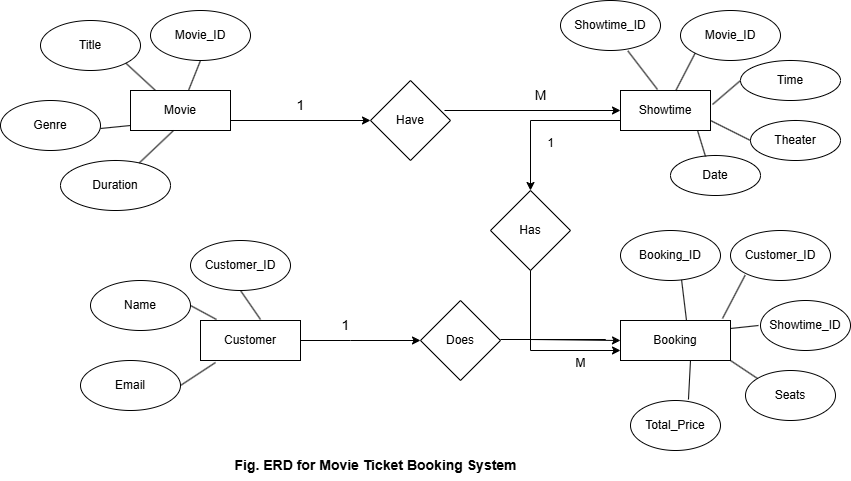

The diagram above was exported from draw.io. Its source (the exported page's mxGraphModel, read from the mxfile embedded in the PNG):
<mxGraphModel dx="1120" dy="460" grid="1" gridSize="10" guides="1" tooltips="1" connect="1" arrows="1" fold="1" page="1" pageScale="1" pageWidth="850" pageHeight="1100" math="0" shadow="0">
  <root>
    <mxCell id="0" />
    <mxCell id="1" parent="0" />
    <mxCell id="COdGLgdHbtlbmAhMTsBN-1" value="Movie" style="rounded=0;whiteSpace=wrap;html=1;" vertex="1" parent="1">
      <mxGeometry x="130" y="130" width="100" height="40" as="geometry" />
    </mxCell>
    <mxCell id="COdGLgdHbtlbmAhMTsBN-2" value="Genre" style="ellipse;whiteSpace=wrap;html=1;" vertex="1" parent="1">
      <mxGeometry y="140" width="100" height="50" as="geometry" />
    </mxCell>
    <mxCell id="COdGLgdHbtlbmAhMTsBN-3" value="Title" style="ellipse;whiteSpace=wrap;html=1;" vertex="1" parent="1">
      <mxGeometry x="40" y="60" width="100" height="50" as="geometry" />
    </mxCell>
    <mxCell id="COdGLgdHbtlbmAhMTsBN-4" value="&lt;div&gt;Movie_ID&lt;/div&gt;" style="ellipse;whiteSpace=wrap;html=1;" vertex="1" parent="1">
      <mxGeometry x="150" y="50" width="100" height="50" as="geometry" />
    </mxCell>
    <mxCell id="COdGLgdHbtlbmAhMTsBN-5" value="&lt;div&gt;Duration&lt;/div&gt;" style="ellipse;whiteSpace=wrap;html=1;" vertex="1" parent="1">
      <mxGeometry x="60" y="200" width="110" height="50" as="geometry" />
    </mxCell>
    <mxCell id="COdGLgdHbtlbmAhMTsBN-6" value="Time" style="ellipse;whiteSpace=wrap;html=1;" vertex="1" parent="1">
      <mxGeometry x="740" y="100" width="100" height="40" as="geometry" />
    </mxCell>
    <mxCell id="COdGLgdHbtlbmAhMTsBN-7" value="Showtime" style="rounded=0;whiteSpace=wrap;html=1;" vertex="1" parent="1">
      <mxGeometry x="620" y="130" width="90" height="40" as="geometry" />
    </mxCell>
    <mxCell id="COdGLgdHbtlbmAhMTsBN-8" value="Theater" style="ellipse;whiteSpace=wrap;html=1;" vertex="1" parent="1">
      <mxGeometry x="750" y="160" width="90" height="40" as="geometry" />
    </mxCell>
    <mxCell id="COdGLgdHbtlbmAhMTsBN-9" value="Movie_ID" style="ellipse;whiteSpace=wrap;html=1;" vertex="1" parent="1">
      <mxGeometry x="680" y="50" width="100" height="50" as="geometry" />
    </mxCell>
    <mxCell id="COdGLgdHbtlbmAhMTsBN-10" value="Showtime_ID" style="ellipse;whiteSpace=wrap;html=1;" vertex="1" parent="1">
      <mxGeometry x="560" y="40" width="100" height="50" as="geometry" />
    </mxCell>
    <mxCell id="COdGLgdHbtlbmAhMTsBN-11" value="Customer" style="rounded=0;whiteSpace=wrap;html=1;" vertex="1" parent="1">
      <mxGeometry x="200" y="360" width="100" height="40" as="geometry" />
    </mxCell>
    <mxCell id="COdGLgdHbtlbmAhMTsBN-12" value="&lt;div&gt;Customer_ID&lt;/div&gt;" style="ellipse;whiteSpace=wrap;html=1;" vertex="1" parent="1">
      <mxGeometry x="190" y="280" width="100" height="50" as="geometry" />
    </mxCell>
    <mxCell id="COdGLgdHbtlbmAhMTsBN-13" value="&lt;div&gt;Email&lt;/div&gt;" style="ellipse;whiteSpace=wrap;html=1;" vertex="1" parent="1">
      <mxGeometry x="80" y="400" width="100" height="50" as="geometry" />
    </mxCell>
    <mxCell id="COdGLgdHbtlbmAhMTsBN-14" value="&lt;div&gt;Name&lt;/div&gt;" style="ellipse;whiteSpace=wrap;html=1;" vertex="1" parent="1">
      <mxGeometry x="90" y="320" width="100" height="50" as="geometry" />
    </mxCell>
    <mxCell id="COdGLgdHbtlbmAhMTsBN-19" value="Have" style="rhombus;whiteSpace=wrap;html=1;" vertex="1" parent="1">
      <mxGeometry x="370" y="120" width="80" height="80" as="geometry" />
    </mxCell>
    <mxCell id="COdGLgdHbtlbmAhMTsBN-20" value="Does" style="rhombus;whiteSpace=wrap;html=1;" vertex="1" parent="1">
      <mxGeometry x="420" y="340" width="80" height="80" as="geometry" />
    </mxCell>
    <mxCell id="COdGLgdHbtlbmAhMTsBN-22" value="" style="endArrow=classic;html=1;rounded=0;exitX=1;exitY=0.75;exitDx=0;exitDy=0;" edge="1" parent="1" source="COdGLgdHbtlbmAhMTsBN-1" target="COdGLgdHbtlbmAhMTsBN-19">
      <mxGeometry width="50" height="50" relative="1" as="geometry">
        <mxPoint x="400" y="290" as="sourcePoint" />
        <mxPoint x="340" y="100" as="targetPoint" />
      </mxGeometry>
    </mxCell>
    <mxCell id="COdGLgdHbtlbmAhMTsBN-23" value="" style="endArrow=classic;html=1;rounded=0;exitX=0.925;exitY=0.375;exitDx=0;exitDy=0;entryX=0;entryY=0.5;entryDx=0;entryDy=0;exitPerimeter=0;" edge="1" parent="1" source="COdGLgdHbtlbmAhMTsBN-19" target="COdGLgdHbtlbmAhMTsBN-7">
      <mxGeometry width="50" height="50" relative="1" as="geometry">
        <mxPoint x="240" y="170" as="sourcePoint" />
        <mxPoint x="500" y="100" as="targetPoint" />
      </mxGeometry>
    </mxCell>
    <mxCell id="COdGLgdHbtlbmAhMTsBN-24" value="" style="endArrow=classic;html=1;rounded=0;exitX=1;exitY=0.5;exitDx=0;exitDy=0;entryX=0;entryY=0.5;entryDx=0;entryDy=0;" edge="1" parent="1" source="COdGLgdHbtlbmAhMTsBN-11" target="COdGLgdHbtlbmAhMTsBN-20">
      <mxGeometry width="50" height="50" relative="1" as="geometry">
        <mxPoint x="390" y="400" as="sourcePoint" />
        <mxPoint x="320" y="250" as="targetPoint" />
        <Array as="points">
          <mxPoint x="350" y="380" />
        </Array>
      </mxGeometry>
    </mxCell>
    <mxCell id="COdGLgdHbtlbmAhMTsBN-26" value="" style="endArrow=classic;html=1;rounded=0;entryX=0;entryY=0.5;entryDx=0;entryDy=0;" edge="1" parent="1" target="COdGLgdHbtlbmAhMTsBN-56">
      <mxGeometry width="50" height="50" relative="1" as="geometry">
        <mxPoint x="500" y="379" as="sourcePoint" />
        <mxPoint x="605" y="379" as="targetPoint" />
        <Array as="points">
          <mxPoint x="605" y="379" />
          <mxPoint x="530" y="379" />
        </Array>
      </mxGeometry>
    </mxCell>
    <mxCell id="COdGLgdHbtlbmAhMTsBN-27" value="&lt;font style=&quot;font-size: 14px;&quot;&gt;1&lt;/font&gt;" style="text;html=1;align=center;verticalAlign=middle;resizable=0;points=[];autosize=1;strokeColor=none;fillColor=none;" vertex="1" parent="1">
      <mxGeometry x="330" y="350" width="30" height="30" as="geometry" />
    </mxCell>
    <mxCell id="COdGLgdHbtlbmAhMTsBN-28" value="&lt;font style=&quot;font-size: 14px;&quot;&gt;1&lt;/font&gt;" style="text;html=1;align=center;verticalAlign=middle;resizable=0;points=[];autosize=1;strokeColor=none;fillColor=none;" vertex="1" parent="1">
      <mxGeometry x="285" y="130" width="30" height="30" as="geometry" />
    </mxCell>
    <mxCell id="COdGLgdHbtlbmAhMTsBN-32" value="&lt;span style=&quot;font-size: 14px;&quot;&gt;M&lt;/span&gt;" style="text;html=1;align=center;verticalAlign=middle;resizable=0;points=[];autosize=1;strokeColor=none;fillColor=none;" vertex="1" parent="1">
      <mxGeometry x="520" y="120" width="40" height="30" as="geometry" />
    </mxCell>
    <mxCell id="COdGLgdHbtlbmAhMTsBN-33" value="" style="endArrow=none;html=1;rounded=0;entryX=0.5;entryY=1;entryDx=0;entryDy=0;" edge="1" parent="1" source="COdGLgdHbtlbmAhMTsBN-1" target="COdGLgdHbtlbmAhMTsBN-4">
      <mxGeometry width="50" height="50" relative="1" as="geometry">
        <mxPoint x="400" y="290" as="sourcePoint" />
        <mxPoint x="450" y="240" as="targetPoint" />
      </mxGeometry>
    </mxCell>
    <mxCell id="COdGLgdHbtlbmAhMTsBN-34" value="" style="endArrow=none;html=1;rounded=0;entryX=1;entryY=1;entryDx=0;entryDy=0;exitX=0.25;exitY=0;exitDx=0;exitDy=0;" edge="1" parent="1" source="COdGLgdHbtlbmAhMTsBN-1" target="COdGLgdHbtlbmAhMTsBN-3">
      <mxGeometry width="50" height="50" relative="1" as="geometry">
        <mxPoint x="198" y="140" as="sourcePoint" />
        <mxPoint x="210" y="110" as="targetPoint" />
      </mxGeometry>
    </mxCell>
    <mxCell id="COdGLgdHbtlbmAhMTsBN-35" value="" style="endArrow=none;html=1;rounded=0;" edge="1" parent="1" source="COdGLgdHbtlbmAhMTsBN-5">
      <mxGeometry width="50" height="50" relative="1" as="geometry">
        <mxPoint x="208" y="150" as="sourcePoint" />
        <mxPoint x="173" y="170" as="targetPoint" />
      </mxGeometry>
    </mxCell>
    <mxCell id="COdGLgdHbtlbmAhMTsBN-36" value="" style="endArrow=none;html=1;rounded=0;entryX=0;entryY=1;entryDx=0;entryDy=0;" edge="1" parent="1">
      <mxGeometry width="50" height="50" relative="1" as="geometry">
        <mxPoint x="100" y="168" as="sourcePoint" />
        <mxPoint x="130" y="165" as="targetPoint" />
      </mxGeometry>
    </mxCell>
    <mxCell id="COdGLgdHbtlbmAhMTsBN-37" value="" style="endArrow=none;html=1;rounded=0;entryX=0.5;entryY=1;entryDx=0;entryDy=0;exitX=0.6;exitY=-0.025;exitDx=0;exitDy=0;exitPerimeter=0;" edge="1" parent="1" source="COdGLgdHbtlbmAhMTsBN-11" target="COdGLgdHbtlbmAhMTsBN-12">
      <mxGeometry width="50" height="50" relative="1" as="geometry">
        <mxPoint x="250" y="350" as="sourcePoint" />
        <mxPoint x="240" y="140" as="targetPoint" />
      </mxGeometry>
    </mxCell>
    <mxCell id="COdGLgdHbtlbmAhMTsBN-38" value="" style="endArrow=none;html=1;rounded=0;entryX=1;entryY=0.5;entryDx=0;entryDy=0;exitX=0.16;exitY=0.125;exitDx=0;exitDy=0;exitPerimeter=0;" edge="1" parent="1" target="COdGLgdHbtlbmAhMTsBN-14">
      <mxGeometry width="50" height="50" relative="1" as="geometry">
        <mxPoint x="216" y="359" as="sourcePoint" />
        <mxPoint x="184" y="341" as="targetPoint" />
      </mxGeometry>
    </mxCell>
    <mxCell id="COdGLgdHbtlbmAhMTsBN-39" value="" style="endArrow=none;html=1;rounded=0;entryX=0;entryY=1;entryDx=0;entryDy=0;" edge="1" parent="1" source="COdGLgdHbtlbmAhMTsBN-7" target="COdGLgdHbtlbmAhMTsBN-9">
      <mxGeometry width="50" height="50" relative="1" as="geometry">
        <mxPoint x="280" y="379" as="sourcePoint" />
        <mxPoint x="280" y="350" as="targetPoint" />
      </mxGeometry>
    </mxCell>
    <mxCell id="COdGLgdHbtlbmAhMTsBN-40" value="" style="endArrow=none;html=1;rounded=0;entryX=0.15;entryY=1.05;entryDx=0;entryDy=0;exitX=1;exitY=0.5;exitDx=0;exitDy=0;entryPerimeter=0;" edge="1" parent="1" source="COdGLgdHbtlbmAhMTsBN-13" target="COdGLgdHbtlbmAhMTsBN-11">
      <mxGeometry width="50" height="50" relative="1" as="geometry">
        <mxPoint x="290" y="389" as="sourcePoint" />
        <mxPoint x="290" y="360" as="targetPoint" />
      </mxGeometry>
    </mxCell>
    <mxCell id="COdGLgdHbtlbmAhMTsBN-41" value="" style="endArrow=none;html=1;rounded=0;entryX=0;entryY=0.5;entryDx=0;entryDy=0;" edge="1" parent="1" target="COdGLgdHbtlbmAhMTsBN-6">
      <mxGeometry width="50" height="50" relative="1" as="geometry">
        <mxPoint x="712" y="144" as="sourcePoint" />
        <mxPoint x="740" y="152" as="targetPoint" />
      </mxGeometry>
    </mxCell>
    <mxCell id="COdGLgdHbtlbmAhMTsBN-42" value="" style="endArrow=none;html=1;rounded=0;entryX=0.411;entryY=-0.075;entryDx=0;entryDy=0;entryPerimeter=0;" edge="1" parent="1">
      <mxGeometry width="50" height="50" relative="1" as="geometry">
        <mxPoint x="627.3903411479068" y="90.43915546022254" as="sourcePoint" />
        <mxPoint x="656.99" y="129" as="targetPoint" />
      </mxGeometry>
    </mxCell>
    <mxCell id="COdGLgdHbtlbmAhMTsBN-45" value="&lt;b&gt;&lt;font style=&quot;font-size: 14px;&quot;&gt;&lt;font style=&quot;&quot;&gt;Fig. ERD for&amp;nbsp;&lt;/font&gt;Movie Ticket Booking System&lt;/font&gt;&lt;/b&gt;" style="text;html=1;align=center;verticalAlign=middle;resizable=0;points=[];autosize=1;strokeColor=none;fillColor=none;" vertex="1" parent="1">
      <mxGeometry x="220" y="490" width="310" height="30" as="geometry" />
    </mxCell>
    <mxCell id="COdGLgdHbtlbmAhMTsBN-53" value="" style="endArrow=none;html=1;rounded=0;entryX=0;entryY=0.5;entryDx=0;entryDy=0;exitX=1;exitY=0.75;exitDx=0;exitDy=0;" edge="1" parent="1" source="COdGLgdHbtlbmAhMTsBN-7" target="COdGLgdHbtlbmAhMTsBN-8">
      <mxGeometry width="50" height="50" relative="1" as="geometry">
        <mxPoint x="722" y="154" as="sourcePoint" />
        <mxPoint x="750" y="130" as="targetPoint" />
      </mxGeometry>
    </mxCell>
    <mxCell id="COdGLgdHbtlbmAhMTsBN-54" value="Date" style="ellipse;whiteSpace=wrap;html=1;" vertex="1" parent="1">
      <mxGeometry x="670" y="195" width="90" height="40" as="geometry" />
    </mxCell>
    <mxCell id="COdGLgdHbtlbmAhMTsBN-55" value="" style="endArrow=none;html=1;rounded=0;entryX=0.389;entryY=0.025;entryDx=0;entryDy=0;exitX=0.856;exitY=1;exitDx=0;exitDy=0;exitPerimeter=0;entryPerimeter=0;" edge="1" parent="1" source="COdGLgdHbtlbmAhMTsBN-7" target="COdGLgdHbtlbmAhMTsBN-54">
      <mxGeometry width="50" height="50" relative="1" as="geometry">
        <mxPoint x="720" y="170" as="sourcePoint" />
        <mxPoint x="760" y="190" as="targetPoint" />
      </mxGeometry>
    </mxCell>
    <mxCell id="COdGLgdHbtlbmAhMTsBN-56" value="Booking" style="rounded=0;whiteSpace=wrap;html=1;" vertex="1" parent="1">
      <mxGeometry x="620" y="360" width="110" height="40" as="geometry" />
    </mxCell>
    <mxCell id="COdGLgdHbtlbmAhMTsBN-57" value="Customer_ID" style="ellipse;whiteSpace=wrap;html=1;" vertex="1" parent="1">
      <mxGeometry x="730" y="270" width="100" height="50" as="geometry" />
    </mxCell>
    <mxCell id="COdGLgdHbtlbmAhMTsBN-58" value="" style="endArrow=none;html=1;rounded=0;entryX=0;entryY=1;entryDx=0;entryDy=0;exitX=0.92;exitY=-0.1;exitDx=0;exitDy=0;exitPerimeter=0;" edge="1" parent="1">
      <mxGeometry width="50" height="50" relative="1" as="geometry">
        <mxPoint x="722" y="358" as="sourcePoint" />
        <mxPoint x="744.6446609406726" y="314.6776695296637" as="targetPoint" />
      </mxGeometry>
    </mxCell>
    <mxCell id="COdGLgdHbtlbmAhMTsBN-59" value="" style="endArrow=none;html=1;rounded=0;entryX=0.6;entryY=0;entryDx=0;entryDy=0;entryPerimeter=0;" edge="1" parent="1" target="COdGLgdHbtlbmAhMTsBN-56">
      <mxGeometry width="50" height="50" relative="1" as="geometry">
        <mxPoint x="680.0003411479069" y="310.43915546022254" as="sourcePoint" />
        <mxPoint x="709.6" y="349" as="targetPoint" />
      </mxGeometry>
    </mxCell>
    <mxCell id="COdGLgdHbtlbmAhMTsBN-60" value="Booking_ID" style="ellipse;whiteSpace=wrap;html=1;" vertex="1" parent="1">
      <mxGeometry x="620" y="270" width="100" height="50" as="geometry" />
    </mxCell>
    <mxCell id="COdGLgdHbtlbmAhMTsBN-61" value="Showtime_ID" style="ellipse;whiteSpace=wrap;html=1;" vertex="1" parent="1">
      <mxGeometry x="760" y="340" width="90" height="50" as="geometry" />
    </mxCell>
    <mxCell id="COdGLgdHbtlbmAhMTsBN-62" value="" style="endArrow=none;html=1;rounded=0;entryX=0;entryY=0.5;entryDx=0;entryDy=0;exitX=0.92;exitY=-0.1;exitDx=0;exitDy=0;exitPerimeter=0;" edge="1" parent="1">
      <mxGeometry width="50" height="50" relative="1" as="geometry">
        <mxPoint x="730" y="368" as="sourcePoint" />
        <mxPoint x="758" y="365" as="targetPoint" />
      </mxGeometry>
    </mxCell>
    <mxCell id="COdGLgdHbtlbmAhMTsBN-63" value="" style="endArrow=none;html=1;rounded=0;exitX=1;exitY=1;exitDx=0;exitDy=0;" edge="1" parent="1" source="COdGLgdHbtlbmAhMTsBN-56">
      <mxGeometry width="50" height="50" relative="1" as="geometry">
        <mxPoint x="742" y="378" as="sourcePoint" />
        <mxPoint x="760" y="420" as="targetPoint" />
      </mxGeometry>
    </mxCell>
    <mxCell id="COdGLgdHbtlbmAhMTsBN-65" value="Seats" style="ellipse;whiteSpace=wrap;html=1;" vertex="1" parent="1">
      <mxGeometry x="745" y="410" width="90" height="50" as="geometry" />
    </mxCell>
    <mxCell id="COdGLgdHbtlbmAhMTsBN-66" value="Total_Price" style="ellipse;whiteSpace=wrap;html=1;" vertex="1" parent="1">
      <mxGeometry x="630" y="440" width="90" height="50" as="geometry" />
    </mxCell>
    <mxCell id="COdGLgdHbtlbmAhMTsBN-67" value="" style="endArrow=none;html=1;rounded=0;entryX=0.644;entryY=-0.02;entryDx=0;entryDy=0;entryPerimeter=0;" edge="1" parent="1" target="COdGLgdHbtlbmAhMTsBN-66">
      <mxGeometry width="50" height="50" relative="1" as="geometry">
        <mxPoint x="690" y="400" as="sourcePoint" />
        <mxPoint x="770" y="430" as="targetPoint" />
      </mxGeometry>
    </mxCell>
    <mxCell id="COdGLgdHbtlbmAhMTsBN-68" value="Has" style="rhombus;whiteSpace=wrap;html=1;" vertex="1" parent="1">
      <mxGeometry x="490" y="230" width="80" height="80" as="geometry" />
    </mxCell>
    <mxCell id="COdGLgdHbtlbmAhMTsBN-69" value="" style="endArrow=classic;html=1;rounded=0;exitX=0.5;exitY=1;exitDx=0;exitDy=0;entryX=0;entryY=0.75;entryDx=0;entryDy=0;" edge="1" parent="1" source="COdGLgdHbtlbmAhMTsBN-68" target="COdGLgdHbtlbmAhMTsBN-56">
      <mxGeometry width="50" height="50" relative="1" as="geometry">
        <mxPoint x="570" y="440" as="sourcePoint" />
        <mxPoint x="615" y="390" as="targetPoint" />
        <Array as="points">
          <mxPoint x="530" y="390" />
        </Array>
      </mxGeometry>
    </mxCell>
    <mxCell id="COdGLgdHbtlbmAhMTsBN-70" value="" style="endArrow=classic;html=1;rounded=0;exitX=0;exitY=0.75;exitDx=0;exitDy=0;" edge="1" parent="1" source="COdGLgdHbtlbmAhMTsBN-7" target="COdGLgdHbtlbmAhMTsBN-68">
      <mxGeometry width="50" height="50" relative="1" as="geometry">
        <mxPoint x="520" y="170" as="sourcePoint" />
        <mxPoint x="450" y="260" as="targetPoint" />
        <Array as="points">
          <mxPoint x="530" y="160" />
        </Array>
      </mxGeometry>
    </mxCell>
    <mxCell id="COdGLgdHbtlbmAhMTsBN-71" value="1" style="text;html=1;align=center;verticalAlign=middle;resizable=0;points=[];autosize=1;strokeColor=none;fillColor=none;" vertex="1" parent="1">
      <mxGeometry x="535" y="168" width="30" height="30" as="geometry" />
    </mxCell>
    <mxCell id="COdGLgdHbtlbmAhMTsBN-72" value="M" style="text;html=1;align=center;verticalAlign=middle;resizable=0;points=[];autosize=1;strokeColor=none;fillColor=none;" vertex="1" parent="1">
      <mxGeometry x="565" y="388" width="30" height="30" as="geometry" />
    </mxCell>
  </root>
</mxGraphModel>